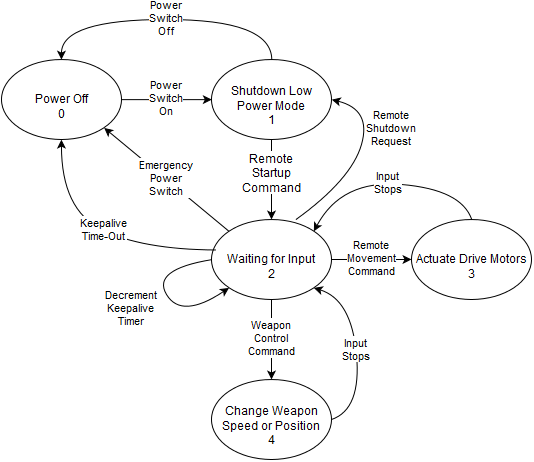

The diagram above was exported from draw.io. Its source (the exported page's mxGraphModel, read from the mxfile embedded in the PNG):
<mxGraphModel dx="488" dy="544" grid="1" gridSize="10" guides="1" tooltips="1" connect="1" arrows="1" fold="1" page="1" pageScale="1" pageWidth="850" pageHeight="1100" background="#ffffff" math="0" shadow="0">
  <root>
    <mxCell id="0" />
    <mxCell id="1" parent="0" />
    <mxCell id="2" value="&lt;br&gt;Power Off&lt;br&gt;0&lt;br&gt;" style="ellipse;whiteSpace=wrap;html=1;" vertex="1" parent="1">
      <mxGeometry x="10" y="140" width="120" height="80" as="geometry" />
    </mxCell>
    <mxCell id="8" value="" style="edgeStyle=none;rounded=0;html=1;jettySize=auto;orthogonalLoop=1;" edge="1" parent="1" source="3" target="7">
      <mxGeometry relative="1" as="geometry" />
    </mxCell>
    <mxCell id="9" value="Remote &lt;br&gt;Startup&lt;br&gt;Command&lt;br&gt;" style="text;html=1;resizable=0;points=[];align=center;verticalAlign=middle;labelBackgroundColor=#ffffff;" vertex="1" connectable="0" parent="8">
      <mxGeometry x="-0.1345" relative="1" as="geometry">
        <mxPoint as="offset" />
      </mxGeometry>
    </mxCell>
    <mxCell id="3" value="&lt;br&gt;Shutdown Low Power Mode&lt;br&gt;1&lt;br&gt;" style="ellipse;whiteSpace=wrap;html=1;" vertex="1" parent="1">
      <mxGeometry x="220" y="140" width="120" height="80" as="geometry" />
    </mxCell>
    <mxCell id="11" value="Remote&lt;br&gt;Movement&lt;br&gt;Command&lt;br&gt;" style="edgeStyle=none;rounded=0;html=1;jettySize=auto;orthogonalLoop=1;" edge="1" parent="1" source="7" target="10">
      <mxGeometry relative="1" as="geometry" />
    </mxCell>
    <mxCell id="14" value="Weapon&lt;br&gt;Control&lt;br&gt;Command&lt;br&gt;" style="edgeStyle=none;rounded=0;html=1;jettySize=auto;orthogonalLoop=1;" edge="1" parent="1" source="7" target="13">
      <mxGeometry relative="1" as="geometry" />
    </mxCell>
    <mxCell id="7" value="&lt;br&gt;Waiting for Input&lt;br&gt;2&lt;br&gt;" style="ellipse;whiteSpace=wrap;html=1;" vertex="1" parent="1">
      <mxGeometry x="220" y="300" width="120" height="80" as="geometry" />
    </mxCell>
    <mxCell id="13" value="&lt;br&gt;Change Weapon&lt;br&gt;Speed or Position&lt;br&gt;4&lt;br&gt;" style="ellipse;whiteSpace=wrap;html=1;" vertex="1" parent="1">
      <mxGeometry x="220" y="460" width="120" height="80" as="geometry" />
    </mxCell>
    <mxCell id="10" value="&lt;br&gt;Actuate Drive Motors&lt;br&gt;3&lt;br&gt;" style="ellipse;whiteSpace=wrap;html=1;" vertex="1" parent="1">
      <mxGeometry x="420" y="300" width="120" height="80" as="geometry" />
    </mxCell>
    <mxCell id="4" value="Power&lt;br&gt;Switch &lt;br&gt;On&lt;br&gt;" style="endArrow=classic;html=1;exitX=1;exitY=0.5;entryX=0;entryY=0.5;" edge="1" parent="1" source="2" target="3">
      <mxGeometry width="50" height="50" relative="1" as="geometry">
        <mxPoint x="-150" y="100" as="sourcePoint" />
        <mxPoint x="-100" y="50" as="targetPoint" />
      </mxGeometry>
    </mxCell>
    <mxCell id="12" value="Input&lt;br&gt;Stops&lt;br&gt;" style="curved=1;endArrow=classic;html=1;exitX=0.5;exitY=0;entryX=1;entryY=0;" edge="1" parent="1" source="10" target="7">
      <mxGeometry width="50" height="50" relative="1" as="geometry">
        <mxPoint x="250" y="190" as="sourcePoint" />
        <mxPoint x="300" y="140" as="targetPoint" />
        <Array as="points">
          <mxPoint x="470" y="270" />
          <mxPoint x="350" y="260" />
        </Array>
      </mxGeometry>
    </mxCell>
    <mxCell id="15" value="Input&lt;br&gt;Stops&lt;br&gt;" style="curved=1;endArrow=classic;html=1;entryX=1;entryY=1;" edge="1" parent="1" target="7">
      <mxGeometry width="50" height="50" relative="1" as="geometry">
        <mxPoint x="340" y="500" as="sourcePoint" />
        <mxPoint x="390" y="450" as="targetPoint" />
        <Array as="points">
          <mxPoint x="370" y="490" />
          <mxPoint x="360" y="380" />
        </Array>
      </mxGeometry>
    </mxCell>
    <mxCell id="16" value="Decrement&lt;br&gt;Keepalive&lt;br&gt;Timer&lt;br&gt;" style="curved=1;endArrow=classic;html=1;exitX=0;exitY=0.5;entryX=0;entryY=1;" edge="1" parent="1" source="7" target="7">
      <mxGeometry x="-0.3077" y="45" width="50" height="50" relative="1" as="geometry">
        <mxPoint x="110" y="350" as="sourcePoint" />
        <mxPoint x="160" y="300" as="targetPoint" />
        <Array as="points">
          <mxPoint x="160" y="350" />
          <mxPoint x="190" y="400" />
        </Array>
        <mxPoint x="-59" y="63" as="offset" />
      </mxGeometry>
    </mxCell>
    <mxCell id="17" value="Keepalive&lt;br&gt;Time-Out&lt;br&gt;" style="curved=1;endArrow=classic;html=1;exitX=0.037;exitY=0.381;entryX=0.5;entryY=1;exitPerimeter=0;" edge="1" parent="1" source="7" target="2">
      <mxGeometry width="50" height="50" relative="1" as="geometry">
        <mxPoint x="10" y="170" as="sourcePoint" />
        <mxPoint x="60" y="120" as="targetPoint" />
        <Array as="points">
          <mxPoint x="150" y="330" />
          <mxPoint x="70" y="290" />
        </Array>
      </mxGeometry>
    </mxCell>
    <mxCell id="20" value="Emergency&lt;br&gt;Power&lt;br&gt;Switch&lt;br&gt;" style="endArrow=classic;html=1;exitX=0;exitY=0;entryX=1;entryY=1;" edge="1" parent="1" source="7" target="2">
      <mxGeometry width="50" height="50" relative="1" as="geometry">
        <mxPoint x="10" y="170" as="sourcePoint" />
        <mxPoint x="70" y="130" as="targetPoint" />
      </mxGeometry>
    </mxCell>
    <mxCell id="22" value="Remote&lt;br&gt;Shutdown&lt;br&gt;Request&lt;br&gt;" style="curved=1;endArrow=classic;html=1;exitX=0.703;exitY=0.002;exitPerimeter=0;entryX=1;entryY=0.5;" edge="1" parent="1" source="7" target="3">
      <mxGeometry x="0.4002" y="-25" width="50" height="50" relative="1" as="geometry">
        <mxPoint x="430" y="190" as="sourcePoint" />
        <mxPoint x="480" y="140" as="targetPoint" />
        <Array as="points">
          <mxPoint x="360" y="260" />
          <mxPoint x="380" y="190" />
        </Array>
        <mxPoint as="offset" />
      </mxGeometry>
    </mxCell>
    <mxCell id="23" value="Power&lt;br&gt;Switch&lt;br&gt;Off&lt;br&gt;" style="curved=1;endArrow=classic;html=1;exitX=0.5;exitY=0;entryX=0.5;entryY=0;" edge="1" parent="1" source="3" target="2">
      <mxGeometry width="50" height="50" relative="1" as="geometry">
        <mxPoint x="40" y="110" as="sourcePoint" />
        <mxPoint x="90" y="60" as="targetPoint" />
        <Array as="points">
          <mxPoint x="280" y="100" />
          <mxPoint x="70" y="100" />
        </Array>
      </mxGeometry>
    </mxCell>
  </root>
</mxGraphModel>